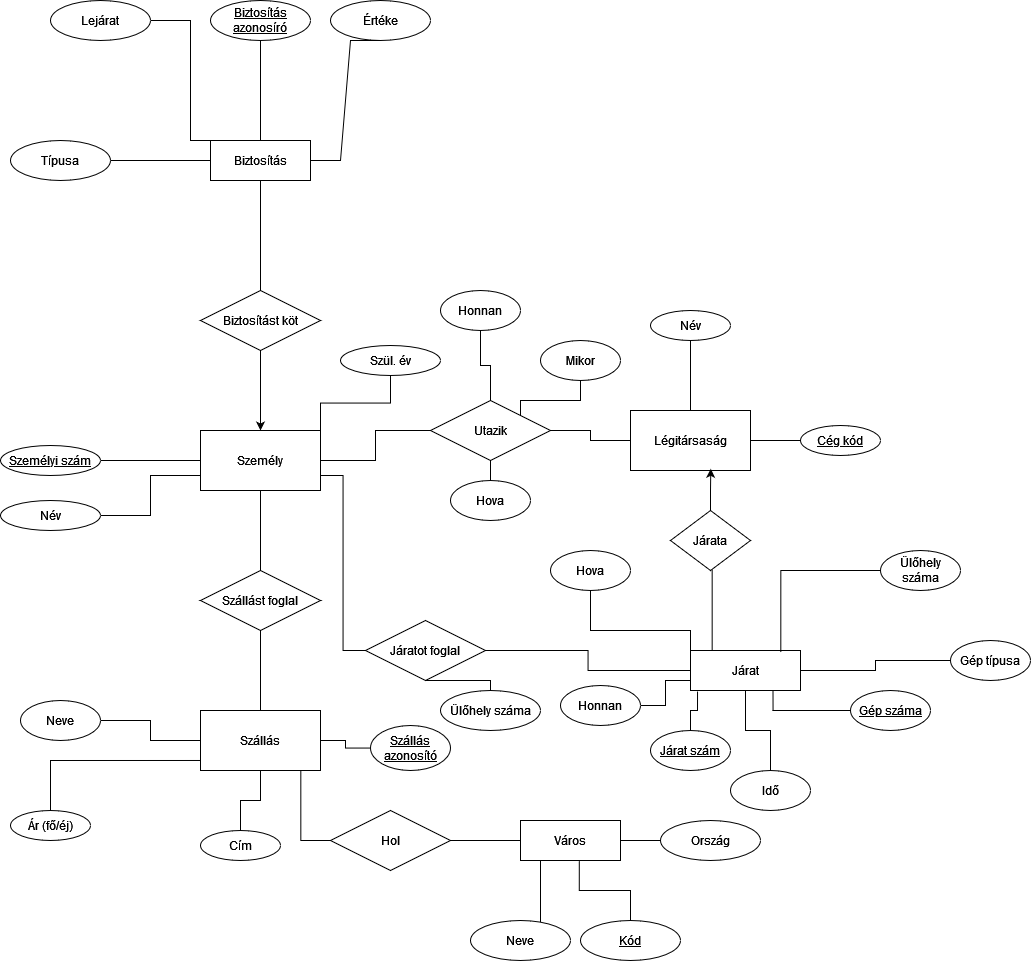

The diagram above was exported from draw.io. Its source (the exported page's mxGraphModel, read from the mxfile embedded in the PNG):
<mxGraphModel dx="1593" dy="860" grid="1" gridSize="10" guides="1" tooltips="1" connect="1" arrows="1" fold="1" page="1" pageScale="1" pageWidth="850" pageHeight="1100" math="0" shadow="0">
  <root>
    <mxCell id="0" />
    <mxCell id="1" parent="0" />
    <mxCell id="Ztba5tuW2JcjVKx31SA5-19" value="" style="edgeStyle=orthogonalEdgeStyle;rounded=0;orthogonalLoop=1;jettySize=auto;html=1;endArrow=none;endFill=0;" parent="1" source="Ztba5tuW2JcjVKx31SA5-1" target="Ztba5tuW2JcjVKx31SA5-5" edge="1">
      <mxGeometry relative="1" as="geometry">
        <Array as="points">
          <mxPoint x="250" y="330" />
        </Array>
      </mxGeometry>
    </mxCell>
    <mxCell id="Ztba5tuW2JcjVKx31SA5-1" value="Lejárat" style="ellipse;whiteSpace=wrap;html=1;align=center;" parent="1" vertex="1">
      <mxGeometry x="110" y="190" width="100" height="40" as="geometry" />
    </mxCell>
    <mxCell id="Ztba5tuW2JcjVKx31SA5-18" value="" style="edgeStyle=orthogonalEdgeStyle;rounded=0;orthogonalLoop=1;jettySize=auto;html=1;endArrow=none;endFill=0;" parent="1" source="Ztba5tuW2JcjVKx31SA5-2" target="Ztba5tuW2JcjVKx31SA5-5" edge="1">
      <mxGeometry relative="1" as="geometry" />
    </mxCell>
    <mxCell id="Ztba5tuW2JcjVKx31SA5-2" value="Biztosítás azonosíró" style="ellipse;whiteSpace=wrap;html=1;align=center;fontStyle=4;" parent="1" vertex="1">
      <mxGeometry x="270" y="190" width="100" height="40" as="geometry" />
    </mxCell>
    <mxCell id="Ztba5tuW2JcjVKx31SA5-3" value="&lt;div&gt;Értéke&lt;/div&gt;" style="ellipse;whiteSpace=wrap;html=1;align=center;fontStyle=0;" parent="1" vertex="1">
      <mxGeometry x="390" y="190" width="100" height="40" as="geometry" />
    </mxCell>
    <mxCell id="Ztba5tuW2JcjVKx31SA5-4" value="Típusa" style="ellipse;whiteSpace=wrap;html=1;align=center;fontStyle=0;" parent="1" vertex="1">
      <mxGeometry x="70" y="330" width="100" height="40" as="geometry" />
    </mxCell>
    <mxCell id="Ztba5tuW2JcjVKx31SA5-17" value="" style="edgeStyle=orthogonalEdgeStyle;rounded=0;orthogonalLoop=1;jettySize=auto;html=1;endArrow=none;endFill=0;" parent="1" source="Ztba5tuW2JcjVKx31SA5-5" target="Ztba5tuW2JcjVKx31SA5-12" edge="1">
      <mxGeometry relative="1" as="geometry" />
    </mxCell>
    <mxCell id="Ztba5tuW2JcjVKx31SA5-5" value="Biztosítás" style="whiteSpace=wrap;html=1;align=center;" parent="1" vertex="1">
      <mxGeometry x="270" y="330" width="100" height="40" as="geometry" />
    </mxCell>
    <mxCell id="Ztba5tuW2JcjVKx31SA5-6" value="" style="edgeStyle=entityRelationEdgeStyle;fontSize=12;html=1;endArrow=none;startArrow=none;rounded=0;startFill=0;endFill=0;" parent="1" source="Ztba5tuW2JcjVKx31SA5-4" target="Ztba5tuW2JcjVKx31SA5-5" edge="1">
      <mxGeometry width="100" height="100" relative="1" as="geometry">
        <mxPoint x="190" y="450" as="sourcePoint" />
        <mxPoint x="270" y="330" as="targetPoint" />
      </mxGeometry>
    </mxCell>
    <mxCell id="Ztba5tuW2JcjVKx31SA5-11" value="" style="edgeStyle=entityRelationEdgeStyle;fontSize=12;html=1;endArrow=none;startArrow=none;rounded=0;exitX=0.5;exitY=1;exitDx=0;exitDy=0;endFill=0;startFill=0;" parent="1" source="Ztba5tuW2JcjVKx31SA5-3" target="Ztba5tuW2JcjVKx31SA5-5" edge="1">
      <mxGeometry width="100" height="100" relative="1" as="geometry">
        <mxPoint x="170" y="330" as="sourcePoint" />
        <mxPoint x="370" y="350" as="targetPoint" />
      </mxGeometry>
    </mxCell>
    <mxCell id="Ztba5tuW2JcjVKx31SA5-16" value="" style="edgeStyle=orthogonalEdgeStyle;rounded=0;orthogonalLoop=1;jettySize=auto;html=1;endArrow=classic;endFill=1;" parent="1" source="Ztba5tuW2JcjVKx31SA5-12" target="Ztba5tuW2JcjVKx31SA5-15" edge="1">
      <mxGeometry relative="1" as="geometry" />
    </mxCell>
    <mxCell id="Ztba5tuW2JcjVKx31SA5-12" value="Biztosítást köt" style="shape=rhombus;perimeter=rhombusPerimeter;whiteSpace=wrap;html=1;align=center;" parent="1" vertex="1">
      <mxGeometry x="260" y="480" width="120" height="60" as="geometry" />
    </mxCell>
    <mxCell id="Ztba5tuW2JcjVKx31SA5-31" value="" style="edgeStyle=orthogonalEdgeStyle;rounded=0;orthogonalLoop=1;jettySize=auto;html=1;endArrow=none;endFill=0;exitX=1;exitY=0;exitDx=0;exitDy=0;" parent="1" source="Ztba5tuW2JcjVKx31SA5-15" target="Ztba5tuW2JcjVKx31SA5-26" edge="1">
      <mxGeometry relative="1" as="geometry" />
    </mxCell>
    <mxCell id="Ztba5tuW2JcjVKx31SA5-15" value="Személy" style="whiteSpace=wrap;html=1;" parent="1" vertex="1">
      <mxGeometry x="260" y="620" width="120" height="60" as="geometry" />
    </mxCell>
    <mxCell id="Ztba5tuW2JcjVKx31SA5-23" value="" style="edgeStyle=orthogonalEdgeStyle;rounded=0;orthogonalLoop=1;jettySize=auto;html=1;endArrow=none;endFill=0;" parent="1" source="Ztba5tuW2JcjVKx31SA5-22" target="Ztba5tuW2JcjVKx31SA5-15" edge="1">
      <mxGeometry relative="1" as="geometry" />
    </mxCell>
    <mxCell id="Ztba5tuW2JcjVKx31SA5-22" value="&lt;u&gt;Személyi szám&lt;/u&gt;" style="ellipse;whiteSpace=wrap;html=1;align=center;" parent="1" vertex="1">
      <mxGeometry x="60" y="635" width="100" height="30" as="geometry" />
    </mxCell>
    <mxCell id="Ztba5tuW2JcjVKx31SA5-25" value="" style="edgeStyle=orthogonalEdgeStyle;rounded=0;orthogonalLoop=1;jettySize=auto;html=1;endArrow=none;endFill=0;entryX=0;entryY=0.75;entryDx=0;entryDy=0;" parent="1" source="Ztba5tuW2JcjVKx31SA5-24" target="Ztba5tuW2JcjVKx31SA5-15" edge="1">
      <mxGeometry relative="1" as="geometry" />
    </mxCell>
    <mxCell id="Ztba5tuW2JcjVKx31SA5-24" value="Név" style="ellipse;whiteSpace=wrap;html=1;align=center;" parent="1" vertex="1">
      <mxGeometry x="60" y="690" width="100" height="30" as="geometry" />
    </mxCell>
    <mxCell id="Ztba5tuW2JcjVKx31SA5-26" value="Szül. év" style="ellipse;whiteSpace=wrap;html=1;align=center;" parent="1" vertex="1">
      <mxGeometry x="400" y="535" width="100" height="30" as="geometry" />
    </mxCell>
    <mxCell id="Ztba5tuW2JcjVKx31SA5-33" value="" style="edgeStyle=orthogonalEdgeStyle;rounded=0;orthogonalLoop=1;jettySize=auto;html=1;endArrow=none;endFill=0;" parent="1" source="Ztba5tuW2JcjVKx31SA5-32" target="Ztba5tuW2JcjVKx31SA5-15" edge="1">
      <mxGeometry relative="1" as="geometry" />
    </mxCell>
    <mxCell id="Ztba5tuW2JcjVKx31SA5-35" value="" style="edgeStyle=orthogonalEdgeStyle;rounded=0;orthogonalLoop=1;jettySize=auto;html=1;endArrow=none;endFill=0;" parent="1" source="Ztba5tuW2JcjVKx31SA5-32" target="Ztba5tuW2JcjVKx31SA5-34" edge="1">
      <mxGeometry relative="1" as="geometry" />
    </mxCell>
    <mxCell id="Ztba5tuW2JcjVKx31SA5-32" value="Szállást foglal" style="shape=rhombus;perimeter=rhombusPerimeter;whiteSpace=wrap;html=1;align=center;" parent="1" vertex="1">
      <mxGeometry x="260" y="760" width="120" height="60" as="geometry" />
    </mxCell>
    <mxCell id="Ztba5tuW2JcjVKx31SA5-37" value="" style="edgeStyle=orthogonalEdgeStyle;rounded=0;orthogonalLoop=1;jettySize=auto;html=1;endArrow=none;endFill=0;" parent="1" source="Ztba5tuW2JcjVKx31SA5-34" target="Ztba5tuW2JcjVKx31SA5-36" edge="1">
      <mxGeometry relative="1" as="geometry" />
    </mxCell>
    <mxCell id="Ztba5tuW2JcjVKx31SA5-39" value="" style="edgeStyle=orthogonalEdgeStyle;rounded=0;orthogonalLoop=1;jettySize=auto;html=1;exitX=0.333;exitY=0.833;exitDx=0;exitDy=0;exitPerimeter=0;endArrow=none;endFill=0;" parent="1" source="Ztba5tuW2JcjVKx31SA5-34" target="Ztba5tuW2JcjVKx31SA5-38" edge="1">
      <mxGeometry relative="1" as="geometry" />
    </mxCell>
    <mxCell id="Ztba5tuW2JcjVKx31SA5-34" value="Szállás" style="whiteSpace=wrap;html=1;" parent="1" vertex="1">
      <mxGeometry x="260" y="900" width="120" height="60" as="geometry" />
    </mxCell>
    <mxCell id="Ztba5tuW2JcjVKx31SA5-36" value="Neve" style="ellipse;whiteSpace=wrap;html=1;" parent="1" vertex="1">
      <mxGeometry x="80" y="890" width="80" height="40" as="geometry" />
    </mxCell>
    <mxCell id="Ztba5tuW2JcjVKx31SA5-38" value="Ár (fő/éj)" style="ellipse;whiteSpace=wrap;html=1;" parent="1" vertex="1">
      <mxGeometry x="70" y="1000" width="80" height="30" as="geometry" />
    </mxCell>
    <mxCell id="Ztba5tuW2JcjVKx31SA5-41" value="" style="edgeStyle=orthogonalEdgeStyle;rounded=0;orthogonalLoop=1;jettySize=auto;html=1;endArrow=none;endFill=0;" parent="1" source="Ztba5tuW2JcjVKx31SA5-40" target="Ztba5tuW2JcjVKx31SA5-34" edge="1">
      <mxGeometry relative="1" as="geometry" />
    </mxCell>
    <mxCell id="Ztba5tuW2JcjVKx31SA5-40" value="Cím" style="ellipse;whiteSpace=wrap;html=1;" parent="1" vertex="1">
      <mxGeometry x="260" y="1020" width="80" height="30" as="geometry" />
    </mxCell>
    <mxCell id="Q6L5kooBYuRYwV42FFvs-1" value="" style="edgeStyle=orthogonalEdgeStyle;rounded=0;orthogonalLoop=1;jettySize=auto;html=1;endArrow=none;endFill=0;" parent="1" source="Ztba5tuW2JcjVKx31SA5-42" target="Ztba5tuW2JcjVKx31SA5-34" edge="1">
      <mxGeometry relative="1" as="geometry" />
    </mxCell>
    <mxCell id="Ztba5tuW2JcjVKx31SA5-42" value="&lt;u&gt;Szállás azonosító&lt;/u&gt;" style="ellipse;whiteSpace=wrap;html=1;" parent="1" vertex="1">
      <mxGeometry x="430" y="915" width="80" height="45" as="geometry" />
    </mxCell>
    <mxCell id="Q6L5kooBYuRYwV42FFvs-3" value="" style="edgeStyle=orthogonalEdgeStyle;rounded=0;orthogonalLoop=1;jettySize=auto;html=1;endArrow=none;endFill=0;" parent="1" source="Q6L5kooBYuRYwV42FFvs-2" target="Ztba5tuW2JcjVKx31SA5-15" edge="1">
      <mxGeometry relative="1" as="geometry" />
    </mxCell>
    <mxCell id="Q6L5kooBYuRYwV42FFvs-5" value="" style="edgeStyle=orthogonalEdgeStyle;rounded=0;orthogonalLoop=1;jettySize=auto;html=1;endArrow=none;endFill=0;entryX=0;entryY=0.5;entryDx=0;entryDy=0;" parent="1" source="Q6L5kooBYuRYwV42FFvs-2" target="Q6L5kooBYuRYwV42FFvs-4" edge="1">
      <mxGeometry relative="1" as="geometry">
        <mxPoint x="650" y="630" as="targetPoint" />
      </mxGeometry>
    </mxCell>
    <mxCell id="Q6L5kooBYuRYwV42FFvs-7" value="" style="edgeStyle=orthogonalEdgeStyle;rounded=0;orthogonalLoop=1;jettySize=auto;html=1;endArrow=none;endFill=0;entryX=0.5;entryY=1;entryDx=0;entryDy=0;" parent="1" source="Q6L5kooBYuRYwV42FFvs-2" edge="1" target="Q6L5kooBYuRYwV42FFvs-8">
      <mxGeometry relative="1" as="geometry">
        <mxPoint x="720" y="490" as="targetPoint" />
      </mxGeometry>
    </mxCell>
    <mxCell id="Q6L5kooBYuRYwV42FFvs-2" value="Utazik" style="shape=rhombus;perimeter=rhombusPerimeter;whiteSpace=wrap;html=1;align=center;" parent="1" vertex="1">
      <mxGeometry x="490" y="590" width="120" height="60" as="geometry" />
    </mxCell>
    <mxCell id="Q6L5kooBYuRYwV42FFvs-4" value="Légitársaság" style="whiteSpace=wrap;html=1;" parent="1" vertex="1">
      <mxGeometry x="690" y="600" width="120" height="60" as="geometry" />
    </mxCell>
    <mxCell id="Q6L5kooBYuRYwV42FFvs-8" value="Honnan" style="ellipse;whiteSpace=wrap;html=1;" parent="1" vertex="1">
      <mxGeometry x="500" y="480" width="80" height="40" as="geometry" />
    </mxCell>
    <mxCell id="Q6L5kooBYuRYwV42FFvs-10" value="" style="edgeStyle=orthogonalEdgeStyle;rounded=0;orthogonalLoop=1;jettySize=auto;html=1;endArrow=none;endFill=0;" parent="1" source="Q6L5kooBYuRYwV42FFvs-9" target="Q6L5kooBYuRYwV42FFvs-2" edge="1">
      <mxGeometry relative="1" as="geometry" />
    </mxCell>
    <mxCell id="Q6L5kooBYuRYwV42FFvs-9" value="Hova" style="ellipse;whiteSpace=wrap;html=1;" parent="1" vertex="1">
      <mxGeometry x="510" y="670" width="80" height="40" as="geometry" />
    </mxCell>
    <mxCell id="Q6L5kooBYuRYwV42FFvs-12" value="" style="edgeStyle=orthogonalEdgeStyle;rounded=0;orthogonalLoop=1;jettySize=auto;html=1;endArrow=none;endFill=0;entryX=1;entryY=0;entryDx=0;entryDy=0;" parent="1" source="Q6L5kooBYuRYwV42FFvs-11" target="Q6L5kooBYuRYwV42FFvs-2" edge="1">
      <mxGeometry relative="1" as="geometry" />
    </mxCell>
    <mxCell id="Q6L5kooBYuRYwV42FFvs-11" value="&lt;div&gt;Mikor&lt;/div&gt;" style="ellipse;whiteSpace=wrap;html=1;" parent="1" vertex="1">
      <mxGeometry x="600" y="530" width="80" height="40" as="geometry" />
    </mxCell>
    <mxCell id="HJIw_kQP0uACGpOe7ErF-8" value="" style="edgeStyle=orthogonalEdgeStyle;rounded=0;orthogonalLoop=1;jettySize=auto;html=1;endArrow=none;endFill=0;" edge="1" parent="1" source="Q6L5kooBYuRYwV42FFvs-13" target="Q6L5kooBYuRYwV42FFvs-4">
      <mxGeometry relative="1" as="geometry" />
    </mxCell>
    <mxCell id="Q6L5kooBYuRYwV42FFvs-13" value="Név" style="ellipse;whiteSpace=wrap;html=1;" parent="1" vertex="1">
      <mxGeometry x="710" y="500" width="80" height="30" as="geometry" />
    </mxCell>
    <mxCell id="HJIw_kQP0uACGpOe7ErF-9" value="" style="edgeStyle=orthogonalEdgeStyle;rounded=0;orthogonalLoop=1;jettySize=auto;html=1;endArrow=none;endFill=0;" edge="1" parent="1" source="Q6L5kooBYuRYwV42FFvs-15" target="Q6L5kooBYuRYwV42FFvs-4">
      <mxGeometry relative="1" as="geometry" />
    </mxCell>
    <mxCell id="Q6L5kooBYuRYwV42FFvs-15" value="&lt;div&gt;&lt;u&gt;Cég kód&lt;/u&gt;&lt;/div&gt;" style="ellipse;whiteSpace=wrap;html=1;" parent="1" vertex="1">
      <mxGeometry x="860" y="615" width="80" height="30" as="geometry" />
    </mxCell>
    <mxCell id="Q6L5kooBYuRYwV42FFvs-20" value="" style="edgeStyle=orthogonalEdgeStyle;rounded=0;orthogonalLoop=1;jettySize=auto;html=1;endArrow=none;endFill=0;entryX=0.197;entryY=0.021;entryDx=0;entryDy=0;entryPerimeter=0;" parent="1" source="Q6L5kooBYuRYwV42FFvs-17" target="Q6L5kooBYuRYwV42FFvs-19" edge="1">
      <mxGeometry relative="1" as="geometry">
        <Array as="points">
          <mxPoint x="772" y="800" />
        </Array>
      </mxGeometry>
    </mxCell>
    <mxCell id="HJIw_kQP0uACGpOe7ErF-6" value="" style="edgeStyle=orthogonalEdgeStyle;rounded=0;orthogonalLoop=1;jettySize=auto;html=1;entryX=0.669;entryY=0.972;entryDx=0;entryDy=0;entryPerimeter=0;" edge="1" parent="1" source="Q6L5kooBYuRYwV42FFvs-17" target="Q6L5kooBYuRYwV42FFvs-4">
      <mxGeometry relative="1" as="geometry" />
    </mxCell>
    <mxCell id="Q6L5kooBYuRYwV42FFvs-17" value="Járata" style="rhombus;whiteSpace=wrap;html=1;" parent="1" vertex="1">
      <mxGeometry x="730" y="700" width="80" height="60" as="geometry" />
    </mxCell>
    <mxCell id="Q6L5kooBYuRYwV42FFvs-22" value="" style="edgeStyle=orthogonalEdgeStyle;rounded=0;orthogonalLoop=1;jettySize=auto;html=1;endArrow=none;endFill=0;exitX=0;exitY=0;exitDx=0;exitDy=0;" parent="1" target="Q6L5kooBYuRYwV42FFvs-21" edge="1" source="Q6L5kooBYuRYwV42FFvs-19">
      <mxGeometry relative="1" as="geometry">
        <mxPoint x="860" y="830" as="sourcePoint" />
        <Array as="points">
          <mxPoint x="750" y="820" />
          <mxPoint x="650" y="820" />
        </Array>
      </mxGeometry>
    </mxCell>
    <mxCell id="Q6L5kooBYuRYwV42FFvs-19" value="Járat" style="whiteSpace=wrap;html=1;" parent="1" vertex="1">
      <mxGeometry x="750" y="840" width="110" height="40" as="geometry" />
    </mxCell>
    <mxCell id="Q6L5kooBYuRYwV42FFvs-21" value="Hova" style="ellipse;whiteSpace=wrap;html=1;" parent="1" vertex="1">
      <mxGeometry x="610" y="740" width="80" height="40" as="geometry" />
    </mxCell>
    <mxCell id="Q6L5kooBYuRYwV42FFvs-24" value="" style="edgeStyle=orthogonalEdgeStyle;rounded=0;orthogonalLoop=1;jettySize=auto;html=1;endArrow=none;endFill=0;entryX=0.064;entryY=1.025;entryDx=0;entryDy=0;entryPerimeter=0;" parent="1" source="Q6L5kooBYuRYwV42FFvs-23" target="Q6L5kooBYuRYwV42FFvs-19" edge="1">
      <mxGeometry relative="1" as="geometry" />
    </mxCell>
    <mxCell id="Q6L5kooBYuRYwV42FFvs-23" value="&lt;u&gt;Járat szám&lt;/u&gt;" style="ellipse;whiteSpace=wrap;html=1;" parent="1" vertex="1">
      <mxGeometry x="710" y="920" width="80" height="40" as="geometry" />
    </mxCell>
    <mxCell id="Q6L5kooBYuRYwV42FFvs-26" value="" style="edgeStyle=orthogonalEdgeStyle;rounded=0;orthogonalLoop=1;jettySize=auto;html=1;endArrow=none;endFill=0;entryX=0.75;entryY=1;entryDx=0;entryDy=0;" parent="1" source="Q6L5kooBYuRYwV42FFvs-25" edge="1" target="Q6L5kooBYuRYwV42FFvs-19">
      <mxGeometry relative="1" as="geometry">
        <mxPoint x="890" y="870" as="targetPoint" />
      </mxGeometry>
    </mxCell>
    <mxCell id="Q6L5kooBYuRYwV42FFvs-25" value="&lt;u&gt;Gép száma&lt;/u&gt;" style="ellipse;whiteSpace=wrap;html=1;" parent="1" vertex="1">
      <mxGeometry x="910" y="880" width="80" height="40" as="geometry" />
    </mxCell>
    <mxCell id="Q6L5kooBYuRYwV42FFvs-28" value="" style="edgeStyle=orthogonalEdgeStyle;rounded=0;orthogonalLoop=1;jettySize=auto;html=1;endArrow=none;endFill=0;" parent="1" source="Q6L5kooBYuRYwV42FFvs-27" target="Q6L5kooBYuRYwV42FFvs-19" edge="1">
      <mxGeometry relative="1" as="geometry" />
    </mxCell>
    <mxCell id="Q6L5kooBYuRYwV42FFvs-27" value="Gép típusa" style="ellipse;whiteSpace=wrap;html=1;" parent="1" vertex="1">
      <mxGeometry x="1010" y="830" width="80" height="40" as="geometry" />
    </mxCell>
    <mxCell id="Q6L5kooBYuRYwV42FFvs-30" value="" style="edgeStyle=orthogonalEdgeStyle;rounded=0;orthogonalLoop=1;jettySize=auto;html=1;endArrow=none;endFill=0;" parent="1" source="Q6L5kooBYuRYwV42FFvs-29" target="Q6L5kooBYuRYwV42FFvs-19" edge="1">
      <mxGeometry relative="1" as="geometry" />
    </mxCell>
    <mxCell id="Q6L5kooBYuRYwV42FFvs-29" value="Idő" style="ellipse;whiteSpace=wrap;html=1;" parent="1" vertex="1">
      <mxGeometry x="790" y="960" width="80" height="40" as="geometry" />
    </mxCell>
    <mxCell id="Q6L5kooBYuRYwV42FFvs-32" value="" style="edgeStyle=orthogonalEdgeStyle;rounded=0;orthogonalLoop=1;jettySize=auto;html=1;entryX=0;entryY=0.75;entryDx=0;entryDy=0;endArrow=none;endFill=0;" parent="1" source="Q6L5kooBYuRYwV42FFvs-31" target="Q6L5kooBYuRYwV42FFvs-19" edge="1">
      <mxGeometry relative="1" as="geometry" />
    </mxCell>
    <mxCell id="Q6L5kooBYuRYwV42FFvs-31" value="Honnan" style="ellipse;whiteSpace=wrap;html=1;" parent="1" vertex="1">
      <mxGeometry x="620" y="875" width="80" height="40" as="geometry" />
    </mxCell>
    <mxCell id="Q6L5kooBYuRYwV42FFvs-34" value="" style="edgeStyle=orthogonalEdgeStyle;rounded=0;orthogonalLoop=1;jettySize=auto;html=1;entryX=0.821;entryY=0.046;entryDx=0;entryDy=0;entryPerimeter=0;endArrow=none;endFill=0;" parent="1" source="Q6L5kooBYuRYwV42FFvs-33" target="Q6L5kooBYuRYwV42FFvs-19" edge="1">
      <mxGeometry relative="1" as="geometry" />
    </mxCell>
    <mxCell id="Q6L5kooBYuRYwV42FFvs-33" value="Ülőhely száma" style="ellipse;whiteSpace=wrap;html=1;" parent="1" vertex="1">
      <mxGeometry x="940" y="740" width="80" height="40" as="geometry" />
    </mxCell>
    <mxCell id="Q6L5kooBYuRYwV42FFvs-37" value="" style="edgeStyle=orthogonalEdgeStyle;rounded=0;orthogonalLoop=1;jettySize=auto;html=1;entryX=1;entryY=0.75;entryDx=0;entryDy=0;endArrow=none;endFill=0;" parent="1" source="Q6L5kooBYuRYwV42FFvs-36" target="Ztba5tuW2JcjVKx31SA5-15" edge="1">
      <mxGeometry relative="1" as="geometry" />
    </mxCell>
    <mxCell id="Q6L5kooBYuRYwV42FFvs-38" value="" style="edgeStyle=orthogonalEdgeStyle;rounded=0;orthogonalLoop=1;jettySize=auto;html=1;entryX=0;entryY=0.5;entryDx=0;entryDy=0;endArrow=none;endFill=0;" parent="1" source="Q6L5kooBYuRYwV42FFvs-36" target="Q6L5kooBYuRYwV42FFvs-19" edge="1">
      <mxGeometry relative="1" as="geometry" />
    </mxCell>
    <mxCell id="Q6L5kooBYuRYwV42FFvs-36" value="Járatot foglal" style="shape=rhombus;perimeter=rhombusPerimeter;whiteSpace=wrap;html=1;align=center;" parent="1" vertex="1">
      <mxGeometry x="425" y="810" width="120" height="60" as="geometry" />
    </mxCell>
    <mxCell id="Q6L5kooBYuRYwV42FFvs-40" value="" style="edgeStyle=orthogonalEdgeStyle;rounded=0;orthogonalLoop=1;jettySize=auto;html=1;endArrow=none;endFill=0;" parent="1" source="Q6L5kooBYuRYwV42FFvs-39" target="Q6L5kooBYuRYwV42FFvs-36" edge="1">
      <mxGeometry relative="1" as="geometry">
        <Array as="points">
          <mxPoint x="550" y="870" />
        </Array>
      </mxGeometry>
    </mxCell>
    <mxCell id="Q6L5kooBYuRYwV42FFvs-39" value="Ülőhely száma" style="ellipse;whiteSpace=wrap;html=1;align=center;" parent="1" vertex="1">
      <mxGeometry x="500" y="880" width="100" height="40" as="geometry" />
    </mxCell>
    <mxCell id="Q6L5kooBYuRYwV42FFvs-42" value="Város" style="whiteSpace=wrap;html=1;align=center;" parent="1" vertex="1">
      <mxGeometry x="580" y="1010" width="100" height="40" as="geometry" />
    </mxCell>
    <mxCell id="Q6L5kooBYuRYwV42FFvs-44" value="" style="edgeStyle=orthogonalEdgeStyle;rounded=0;orthogonalLoop=1;jettySize=auto;html=1;entryX=0.836;entryY=0.989;entryDx=0;entryDy=0;entryPerimeter=0;endArrow=none;endFill=0;" parent="1" source="Q6L5kooBYuRYwV42FFvs-43" target="Ztba5tuW2JcjVKx31SA5-34" edge="1">
      <mxGeometry relative="1" as="geometry" />
    </mxCell>
    <mxCell id="Q6L5kooBYuRYwV42FFvs-45" value="" style="edgeStyle=orthogonalEdgeStyle;rounded=0;orthogonalLoop=1;jettySize=auto;html=1;endArrow=none;endFill=0;" parent="1" source="Q6L5kooBYuRYwV42FFvs-43" target="Q6L5kooBYuRYwV42FFvs-42" edge="1">
      <mxGeometry relative="1" as="geometry" />
    </mxCell>
    <mxCell id="Q6L5kooBYuRYwV42FFvs-43" value="&lt;div&gt;Hol&lt;/div&gt;" style="shape=rhombus;perimeter=rhombusPerimeter;whiteSpace=wrap;html=1;align=center;" parent="1" vertex="1">
      <mxGeometry x="390" y="1000" width="120" height="60" as="geometry" />
    </mxCell>
    <mxCell id="Q6L5kooBYuRYwV42FFvs-49" value="" style="edgeStyle=orthogonalEdgeStyle;rounded=0;orthogonalLoop=1;jettySize=auto;html=1;endArrow=none;endFill=0;" parent="1" source="Q6L5kooBYuRYwV42FFvs-46" target="Q6L5kooBYuRYwV42FFvs-42" edge="1">
      <mxGeometry relative="1" as="geometry">
        <Array as="points">
          <mxPoint x="600" y="1060" />
          <mxPoint x="600" y="1060" />
        </Array>
      </mxGeometry>
    </mxCell>
    <mxCell id="Q6L5kooBYuRYwV42FFvs-46" value="&lt;div&gt;Neve&lt;/div&gt;" style="ellipse;whiteSpace=wrap;html=1;align=center;" parent="1" vertex="1">
      <mxGeometry x="530" y="1110" width="100" height="40" as="geometry" />
    </mxCell>
    <mxCell id="Q6L5kooBYuRYwV42FFvs-50" value="" style="edgeStyle=orthogonalEdgeStyle;rounded=0;orthogonalLoop=1;jettySize=auto;html=1;entryX=0.588;entryY=1.014;entryDx=0;entryDy=0;entryPerimeter=0;endArrow=none;endFill=0;" parent="1" source="Q6L5kooBYuRYwV42FFvs-47" target="Q6L5kooBYuRYwV42FFvs-42" edge="1">
      <mxGeometry relative="1" as="geometry">
        <Array as="points">
          <mxPoint x="690" y="1080" />
          <mxPoint x="639" y="1080" />
        </Array>
      </mxGeometry>
    </mxCell>
    <mxCell id="Q6L5kooBYuRYwV42FFvs-47" value="&lt;u&gt;Kód&lt;/u&gt;" style="ellipse;whiteSpace=wrap;html=1;align=center;" parent="1" vertex="1">
      <mxGeometry x="640" y="1110" width="100" height="40" as="geometry" />
    </mxCell>
    <mxCell id="Q6L5kooBYuRYwV42FFvs-51" value="" style="edgeStyle=orthogonalEdgeStyle;rounded=0;orthogonalLoop=1;jettySize=auto;html=1;endArrow=none;endFill=0;" parent="1" source="Q6L5kooBYuRYwV42FFvs-48" target="Q6L5kooBYuRYwV42FFvs-42" edge="1">
      <mxGeometry relative="1" as="geometry" />
    </mxCell>
    <mxCell id="Q6L5kooBYuRYwV42FFvs-48" value="Ország" style="ellipse;whiteSpace=wrap;html=1;align=center;" parent="1" vertex="1">
      <mxGeometry x="720" y="1010" width="100" height="40" as="geometry" />
    </mxCell>
  </root>
</mxGraphModel>